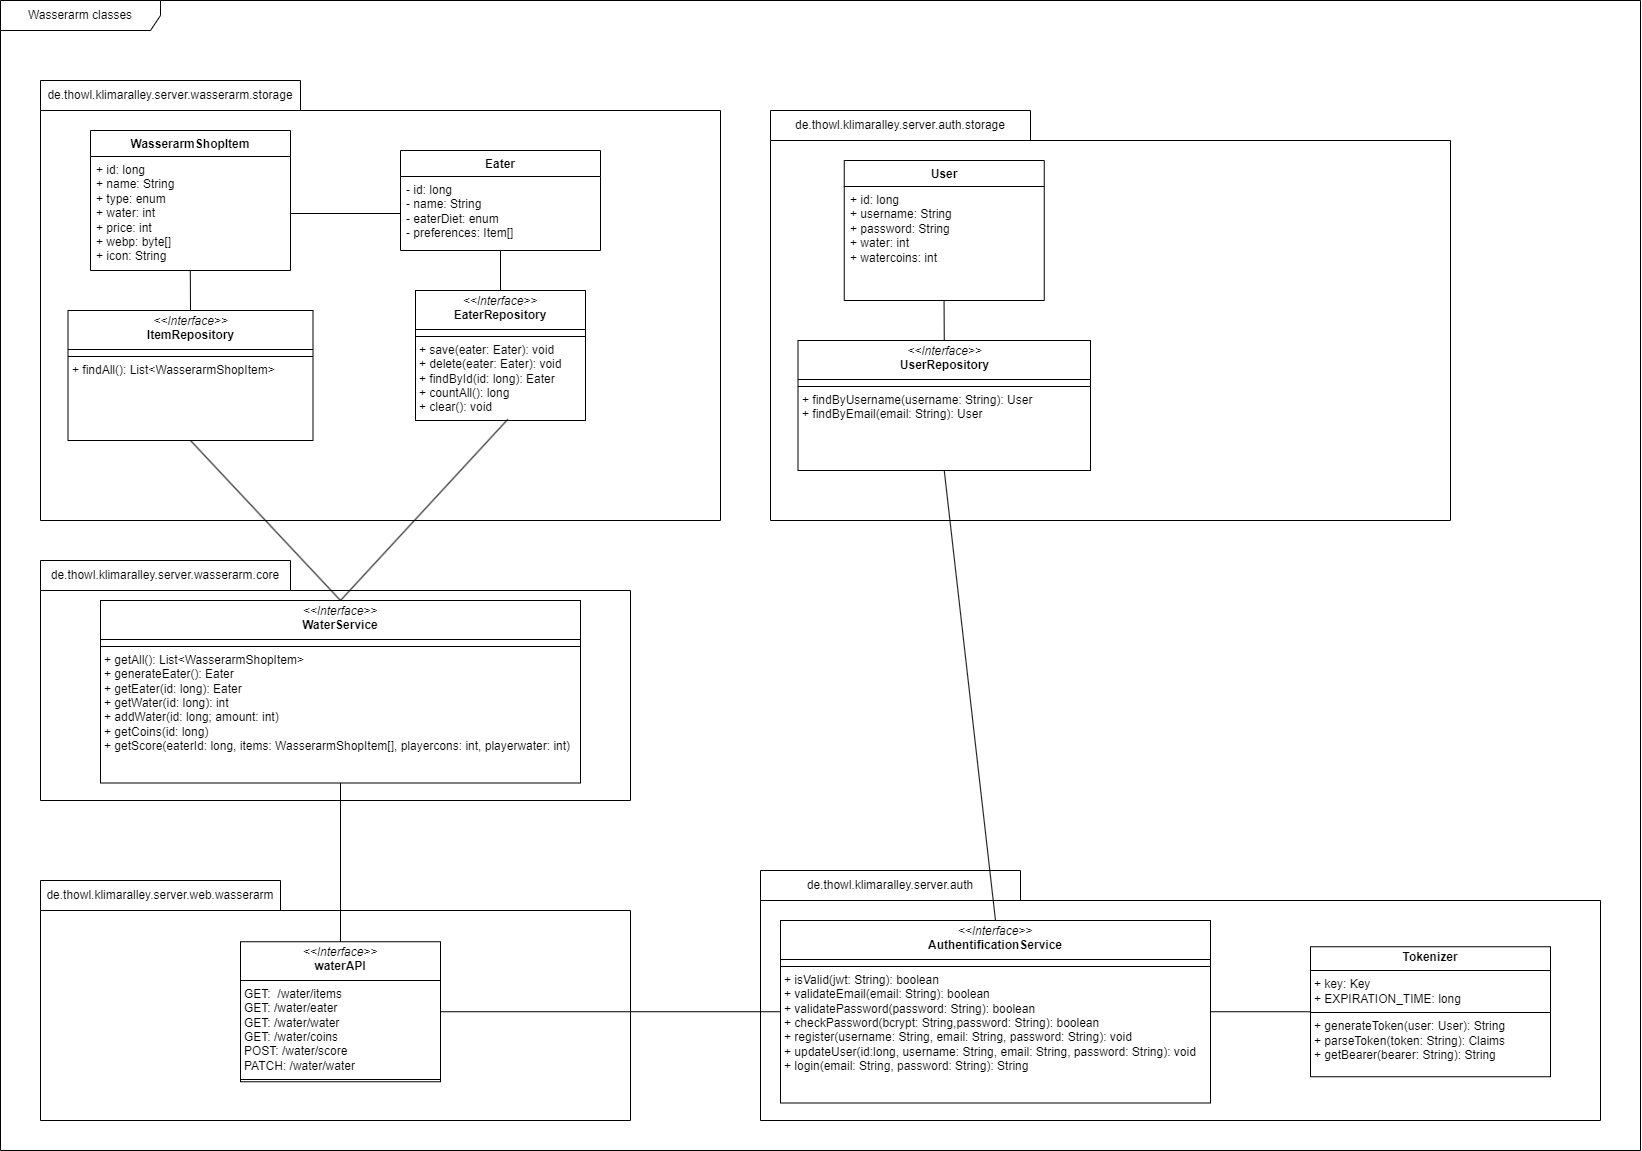

The diagram above was exported from draw.io. Its source (the exported page's mxGraphModel, read from the mxfile embedded in the PNG):
<mxGraphModel dx="1990" dy="1126" grid="1" gridSize="10" guides="1" tooltips="1" connect="1" arrows="1" fold="1" page="1" pageScale="1" pageWidth="850" pageHeight="1100" math="0" shadow="0">
  <root>
    <mxCell id="0" />
    <mxCell id="1" parent="0" />
    <mxCell id="C9hfbqxZXzc94mt0s5pp-1" value="Wasserarm classes" style="shape=umlFrame;whiteSpace=wrap;html=1;pointerEvents=0;recursiveResize=0;container=1;collapsible=0;width=160;" vertex="1" parent="1">
      <mxGeometry x="40" y="40" width="1640" height="1150" as="geometry" />
    </mxCell>
    <mxCell id="C9hfbqxZXzc94mt0s5pp-5" value="&lt;span style=&quot;font-weight: 400;&quot;&gt;de.thowl.klimaralley.server.wasserarm.storage&lt;/span&gt;" style="shape=folder;fontStyle=1;tabWidth=260;tabHeight=30;tabPosition=left;html=1;boundedLbl=1;labelInHeader=1;container=1;collapsible=0;recursiveResize=0;whiteSpace=wrap;" vertex="1" parent="C9hfbqxZXzc94mt0s5pp-1">
      <mxGeometry x="40" y="80" width="680" height="440" as="geometry" />
    </mxCell>
    <mxCell id="C9hfbqxZXzc94mt0s5pp-7" value="&lt;div&gt;WasserarmShopItem&lt;/div&gt;&lt;div&gt;&lt;br&gt;&lt;/div&gt;" style="swimlane;fontStyle=1;align=center;verticalAlign=top;childLayout=stackLayout;horizontal=1;startSize=26;horizontalStack=0;resizeParent=1;resizeParentMax=0;resizeLast=0;collapsible=1;marginBottom=0;whiteSpace=wrap;html=1;" vertex="1" parent="C9hfbqxZXzc94mt0s5pp-5">
      <mxGeometry x="50" y="50" width="200" height="140" as="geometry">
        <mxRectangle x="440" y="640" width="110" height="30" as="alternateBounds" />
      </mxGeometry>
    </mxCell>
    <mxCell id="C9hfbqxZXzc94mt0s5pp-8" value="&lt;div&gt;+ id: long&lt;/div&gt;&lt;div&gt;+ name: String&lt;/div&gt;&lt;div&gt;+ type: enum&lt;/div&gt;&lt;div&gt;+ water: int&lt;br&gt;+ price: int&lt;/div&gt;&lt;div&gt;+ webp: byte[]&lt;/div&gt;&lt;div&gt;+ icon: String&lt;/div&gt;" style="text;strokeColor=none;fillColor=none;align=left;verticalAlign=top;spacingLeft=4;spacingRight=4;overflow=hidden;rotatable=0;points=[[0,0.5],[1,0.5]];portConstraint=eastwest;whiteSpace=wrap;html=1;" vertex="1" parent="C9hfbqxZXzc94mt0s5pp-7">
      <mxGeometry y="26" width="200" height="114" as="geometry" />
    </mxCell>
    <mxCell id="C9hfbqxZXzc94mt0s5pp-9" value="Eater" style="swimlane;fontStyle=1;align=center;verticalAlign=top;childLayout=stackLayout;horizontal=1;startSize=26;horizontalStack=0;resizeParent=1;resizeParentMax=0;resizeLast=0;collapsible=1;marginBottom=0;whiteSpace=wrap;html=1;" vertex="1" parent="C9hfbqxZXzc94mt0s5pp-5">
      <mxGeometry x="360" y="70" width="200" height="100" as="geometry" />
    </mxCell>
    <mxCell id="C9hfbqxZXzc94mt0s5pp-10" value="&lt;div&gt;&lt;span style=&quot;background-color: initial;&quot;&gt;- id: long&lt;/span&gt;&lt;/div&gt;&lt;div&gt;&lt;span style=&quot;background-color: initial;&quot;&gt;- name: String&lt;/span&gt;&lt;br&gt;&lt;/div&gt;&lt;div&gt;- eaterDiet: enum&lt;/div&gt;&lt;div&gt;- preferences: Item[]&lt;/div&gt;" style="text;strokeColor=none;fillColor=none;align=left;verticalAlign=top;spacingLeft=4;spacingRight=4;overflow=hidden;rotatable=0;points=[[0,0.5],[1,0.5]];portConstraint=eastwest;whiteSpace=wrap;html=1;" vertex="1" parent="C9hfbqxZXzc94mt0s5pp-9">
      <mxGeometry y="26" width="200" height="74" as="geometry" />
    </mxCell>
    <mxCell id="C9hfbqxZXzc94mt0s5pp-11" value="" style="endArrow=none;html=1;rounded=0;exitX=1;exitY=0.5;exitDx=0;exitDy=0;entryX=0;entryY=0.5;entryDx=0;entryDy=0;" edge="1" parent="C9hfbqxZXzc94mt0s5pp-5" source="C9hfbqxZXzc94mt0s5pp-8" target="C9hfbqxZXzc94mt0s5pp-10">
      <mxGeometry width="50" height="50" relative="1" as="geometry">
        <mxPoint x="240" y="160" as="sourcePoint" />
        <mxPoint x="290" y="110" as="targetPoint" />
      </mxGeometry>
    </mxCell>
    <mxCell id="C9hfbqxZXzc94mt0s5pp-26" value="&lt;p style=&quot;margin:0px;margin-top:4px;text-align:center;&quot;&gt;&lt;i&gt;&amp;lt;&amp;lt;Interface&amp;gt;&amp;gt;&lt;/i&gt;&lt;br&gt;&lt;b&gt;EaterRepository&lt;/b&gt;&lt;br&gt;&lt;/p&gt;&lt;hr size=&quot;1&quot; style=&quot;border-style:solid;&quot;&gt;&lt;hr size=&quot;1&quot; style=&quot;border-style:solid;&quot;&gt;&lt;p style=&quot;margin:0px;margin-left:4px;&quot;&gt;+ save(eater: Eater): void&lt;br&gt;+ delete(eater: Eater): void&lt;br&gt;+ findById(id: long):&amp;nbsp;&lt;span style=&quot;background-color: initial;&quot;&gt;Eater&lt;/span&gt;&lt;br&gt;&lt;/p&gt;&lt;p style=&quot;margin:0px;margin-left:4px;&quot;&gt;&lt;span style=&quot;background-color: initial;&quot;&gt;+ countAll(): long&lt;br&gt;+ clear(): void&lt;/span&gt;&lt;/p&gt;" style="verticalAlign=top;align=left;overflow=fill;html=1;whiteSpace=wrap;" vertex="1" parent="C9hfbqxZXzc94mt0s5pp-5">
      <mxGeometry x="375" y="210" width="170" height="130" as="geometry" />
    </mxCell>
    <mxCell id="C9hfbqxZXzc94mt0s5pp-27" value="" style="endArrow=none;html=1;rounded=0;exitX=0.5;exitY=0;exitDx=0;exitDy=0;entryX=0.5;entryY=1;entryDx=0;entryDy=0;" edge="1" parent="C9hfbqxZXzc94mt0s5pp-5" source="C9hfbqxZXzc94mt0s5pp-26" target="C9hfbqxZXzc94mt0s5pp-9">
      <mxGeometry width="50" height="50" relative="1" as="geometry">
        <mxPoint x="540" y="240" as="sourcePoint" />
        <mxPoint x="411" y="184" as="targetPoint" />
      </mxGeometry>
    </mxCell>
    <mxCell id="C9hfbqxZXzc94mt0s5pp-28" value="&lt;p style=&quot;margin:0px;margin-top:4px;text-align:center;&quot;&gt;&lt;i&gt;&amp;lt;&amp;lt;Interface&amp;gt;&amp;gt;&lt;/i&gt;&lt;br&gt;&lt;b&gt;ItemRepository&lt;/b&gt;&lt;br&gt;&lt;/p&gt;&lt;hr size=&quot;1&quot; style=&quot;border-style:solid;&quot;&gt;&lt;hr size=&quot;1&quot; style=&quot;border-style:solid;&quot;&gt;&lt;p style=&quot;margin:0px;margin-left:4px;&quot;&gt;&lt;span style=&quot;background-color: initial;&quot;&gt;+ findAll()&lt;/span&gt;&lt;span style=&quot;background-color: initial;&quot;&gt;: List&amp;lt;WasserarmShopItem&amp;gt;&lt;/span&gt;&lt;br&gt;&lt;/p&gt;&lt;p style=&quot;margin:0px;margin-left:4px;&quot;&gt;&lt;span style=&quot;background-color: initial;&quot;&gt;&lt;br&gt;&lt;/span&gt;&lt;/p&gt;" style="verticalAlign=top;align=left;overflow=fill;html=1;whiteSpace=wrap;" vertex="1" parent="C9hfbqxZXzc94mt0s5pp-5">
      <mxGeometry x="27.5" y="230" width="245" height="130" as="geometry" />
    </mxCell>
    <mxCell id="C9hfbqxZXzc94mt0s5pp-29" value="" style="endArrow=none;html=1;rounded=0;exitX=0.5;exitY=0;exitDx=0;exitDy=0;entryX=0.499;entryY=0.999;entryDx=0;entryDy=0;entryPerimeter=0;" edge="1" parent="C9hfbqxZXzc94mt0s5pp-5" source="C9hfbqxZXzc94mt0s5pp-28" target="C9hfbqxZXzc94mt0s5pp-8">
      <mxGeometry width="50" height="50" relative="1" as="geometry">
        <mxPoint x="470" y="440" as="sourcePoint" />
        <mxPoint x="140" y="220" as="targetPoint" />
      </mxGeometry>
    </mxCell>
    <mxCell id="C9hfbqxZXzc94mt0s5pp-12" value="&lt;span style=&quot;font-weight: 400;&quot;&gt;de.thowl.klimaralley.server.wasserarm.core&lt;/span&gt;" style="shape=folder;fontStyle=1;tabWidth=250;tabHeight=30;tabPosition=left;html=1;boundedLbl=1;labelInHeader=1;container=1;collapsible=0;recursiveResize=0;whiteSpace=wrap;" vertex="1" parent="C9hfbqxZXzc94mt0s5pp-1">
      <mxGeometry x="40" y="560" width="590" height="240" as="geometry" />
    </mxCell>
    <mxCell id="k0RXGG7jA4YN6tqX4Mhr-40" value="&lt;p style=&quot;margin:0px;margin-top:4px;text-align:center;&quot;&gt;&lt;i&gt;&amp;lt;&amp;lt;Interface&amp;gt;&amp;gt;&lt;/i&gt;&lt;br&gt;&lt;b&gt;WaterService&lt;/b&gt;&lt;br&gt;&lt;/p&gt;&lt;hr size=&quot;1&quot; style=&quot;border-style:solid;&quot;&gt;&lt;hr size=&quot;1&quot; style=&quot;border-style:solid;&quot;&gt;&lt;p style=&quot;margin:0px;margin-left:4px;&quot;&gt;+ getAll(): List&amp;lt;WasserarmShopItem&amp;gt;&lt;/p&gt;&lt;p style=&quot;margin:0px;margin-left:4px;&quot;&gt;+ generateEater(): Eater&lt;br&gt;&lt;/p&gt;&lt;p style=&quot;margin:0px;margin-left:4px;&quot;&gt;+ getEater(id: long): Eater&lt;/p&gt;&lt;p style=&quot;margin:0px;margin-left:4px;&quot;&gt;+ getWater(id: long): int&lt;/p&gt;&lt;p style=&quot;margin:0px;margin-left:4px;&quot;&gt;+ addWater(id: long; amount: int)&lt;br&gt;+ getCoins(id: long)&lt;br&gt;+ getScore(eaterId: long, items:&amp;nbsp;&lt;span style=&quot;background-color: initial;&quot;&gt;WasserarmShopItem[], playercons: int, playerwater: int)&lt;/span&gt;&lt;/p&gt;" style="verticalAlign=top;align=left;overflow=fill;html=1;whiteSpace=wrap;" parent="C9hfbqxZXzc94mt0s5pp-12" vertex="1">
      <mxGeometry x="60" y="40" width="480" height="182.5" as="geometry" />
    </mxCell>
    <mxCell id="C9hfbqxZXzc94mt0s5pp-18" value="&lt;span style=&quot;font-weight: 400;&quot;&gt;de.thowl.klimaralley.server.web.wasserarm&lt;/span&gt;" style="shape=folder;fontStyle=1;tabWidth=240;tabHeight=30;tabPosition=left;html=1;boundedLbl=1;labelInHeader=1;container=1;collapsible=0;recursiveResize=0;whiteSpace=wrap;" vertex="1" parent="C9hfbqxZXzc94mt0s5pp-1">
      <mxGeometry x="40" y="880" width="590" height="240" as="geometry" />
    </mxCell>
    <mxCell id="k0RXGG7jA4YN6tqX4Mhr-10" value="&lt;p style=&quot;margin:0px;margin-top:4px;text-align:center;&quot;&gt;&lt;i&gt;&amp;lt;&amp;lt;Interface&amp;gt;&amp;gt;&lt;/i&gt;&lt;br&gt;&lt;b&gt;waterAPI&lt;/b&gt;&lt;br&gt;&lt;/p&gt;&lt;hr size=&quot;1&quot; style=&quot;border-style:solid;&quot;&gt;&lt;p style=&quot;margin:0px;margin-left:4px;&quot;&gt;GET:&amp;nbsp; /water/items&lt;/p&gt;&lt;p style=&quot;margin:0px;margin-left:4px;&quot;&gt;GET: /water/eater&lt;/p&gt;&lt;p style=&quot;margin:0px;margin-left:4px;&quot;&gt;GET: /water/water&lt;/p&gt;&lt;p style=&quot;margin:0px;margin-left:4px;&quot;&gt;GET: /water/coins&lt;/p&gt;&lt;p style=&quot;margin:0px;margin-left:4px;&quot;&gt;POST: /water/score&lt;br&gt;&lt;/p&gt;&lt;p style=&quot;margin:0px;margin-left:4px;&quot;&gt;PATCH: /water/water&lt;br&gt;&lt;/p&gt;&lt;hr size=&quot;1&quot; style=&quot;border-style:solid;&quot;&gt;" style="verticalAlign=top;align=left;overflow=fill;html=1;whiteSpace=wrap;" parent="C9hfbqxZXzc94mt0s5pp-18" vertex="1">
      <mxGeometry x="200" y="61.25" width="200" height="140" as="geometry" />
    </mxCell>
    <mxCell id="k0RXGG7jA4YN6tqX4Mhr-41" value="" style="endArrow=none;html=1;rounded=0;exitX=0.5;exitY=1;exitDx=0;exitDy=0;entryX=0.5;entryY=0;entryDx=0;entryDy=0;" parent="C9hfbqxZXzc94mt0s5pp-1" source="k0RXGG7jA4YN6tqX4Mhr-40" target="k0RXGG7jA4YN6tqX4Mhr-10" edge="1">
      <mxGeometry width="50" height="50" relative="1" as="geometry">
        <mxPoint x="480" y="480" as="sourcePoint" />
        <mxPoint x="530" y="430" as="targetPoint" />
      </mxGeometry>
    </mxCell>
    <mxCell id="C9hfbqxZXzc94mt0s5pp-24" value="&lt;span style=&quot;font-weight: 400;&quot;&gt;de.thowl.klimaralley.server.auth&lt;/span&gt;" style="shape=folder;fontStyle=1;tabWidth=260;tabHeight=30;tabPosition=left;html=1;boundedLbl=1;labelInHeader=1;container=1;collapsible=0;recursiveResize=0;whiteSpace=wrap;" vertex="1" parent="C9hfbqxZXzc94mt0s5pp-1">
      <mxGeometry x="760" y="870" width="840" height="250" as="geometry" />
    </mxCell>
    <mxCell id="C9hfbqxZXzc94mt0s5pp-25" value="&lt;p style=&quot;margin:0px;margin-top:4px;text-align:center;&quot;&gt;&lt;i&gt;&amp;lt;&amp;lt;Interface&amp;gt;&amp;gt;&lt;/i&gt;&lt;br&gt;&lt;b&gt;AuthentificationService&lt;/b&gt;&lt;br&gt;&lt;/p&gt;&lt;hr size=&quot;1&quot; style=&quot;border-style:solid;&quot;&gt;&lt;hr size=&quot;1&quot; style=&quot;border-style:solid;&quot;&gt;&lt;p style=&quot;margin:0px;margin-left:4px;&quot;&gt;+ isValid(jwt: String): boolean&lt;br&gt;+ validateEmail(email: String): boolean&lt;br&gt;&lt;/p&gt;&lt;p style=&quot;margin:0px;margin-left:4px;&quot;&gt;+ validatePassword(password: String): boolean&lt;br&gt;+ check&lt;span style=&quot;background-color: initial;&quot;&gt;Password(bcrypt: String,password: String): boolean&lt;/span&gt;&lt;/p&gt;&lt;p style=&quot;margin:0px;margin-left:4px;&quot;&gt;&lt;span style=&quot;background-color: initial;&quot;&gt;+ register(username: String, email: String, password: String): void&lt;/span&gt;&lt;/p&gt;&lt;p style=&quot;margin:0px;margin-left:4px;&quot;&gt;+ updateUser(id:long, username: String, email: String, password: String): void&lt;span style=&quot;background-color: initial;&quot;&gt;&lt;br&gt;&lt;/span&gt;&lt;/p&gt;&lt;p style=&quot;margin:0px;margin-left:4px;&quot;&gt;+ login(email: String, password: String): String&lt;span style=&quot;background-color: initial;&quot;&gt;&lt;br&gt;&lt;/span&gt;&lt;/p&gt;" style="verticalAlign=top;align=left;overflow=fill;html=1;whiteSpace=wrap;" vertex="1" parent="C9hfbqxZXzc94mt0s5pp-24">
      <mxGeometry x="20" y="50" width="430" height="182.5" as="geometry" />
    </mxCell>
    <mxCell id="C9hfbqxZXzc94mt0s5pp-33" value="&lt;p style=&quot;margin:0px;margin-top:4px;text-align:center;&quot;&gt;&lt;b&gt;Tokenizer&lt;/b&gt;&lt;/p&gt;&lt;hr size=&quot;1&quot; style=&quot;border-style:solid;&quot;&gt;&lt;p style=&quot;margin:0px;margin-left:4px;&quot;&gt;+ key: Key&lt;/p&gt;&lt;p style=&quot;margin:0px;margin-left:4px;&quot;&gt;+ EXPIRATION_TIME: long&lt;/p&gt;&lt;hr size=&quot;1&quot; style=&quot;border-style:solid;&quot;&gt;&lt;p style=&quot;margin:0px;margin-left:4px;&quot;&gt;+ generateToken(user: User): String&lt;/p&gt;&lt;p style=&quot;margin:0px;margin-left:4px;&quot;&gt;+ parseToken(token: String): Claims&lt;/p&gt;&lt;p style=&quot;margin:0px;margin-left:4px;&quot;&gt;+ getBearer(bearer: String): String&lt;/p&gt;&lt;p style=&quot;margin:0px;margin-left:4px;&quot;&gt;&lt;br&gt;&lt;/p&gt;" style="verticalAlign=top;align=left;overflow=fill;html=1;whiteSpace=wrap;" vertex="1" parent="C9hfbqxZXzc94mt0s5pp-24">
      <mxGeometry x="550" y="76.25" width="240" height="130" as="geometry" />
    </mxCell>
    <mxCell id="C9hfbqxZXzc94mt0s5pp-46" value="" style="endArrow=none;html=1;rounded=0;exitX=1;exitY=0.5;exitDx=0;exitDy=0;entryX=0;entryY=0.5;entryDx=0;entryDy=0;" edge="1" parent="C9hfbqxZXzc94mt0s5pp-24" source="C9hfbqxZXzc94mt0s5pp-25" target="C9hfbqxZXzc94mt0s5pp-33">
      <mxGeometry width="50" height="50" relative="1" as="geometry">
        <mxPoint x="40" y="160" as="sourcePoint" />
        <mxPoint x="90" y="110" as="targetPoint" />
      </mxGeometry>
    </mxCell>
    <mxCell id="C9hfbqxZXzc94mt0s5pp-30" value="" style="endArrow=none;html=1;rounded=0;exitX=0.5;exitY=1;exitDx=0;exitDy=0;entryX=0.5;entryY=0;entryDx=0;entryDy=0;" edge="1" parent="C9hfbqxZXzc94mt0s5pp-1" source="C9hfbqxZXzc94mt0s5pp-28" target="k0RXGG7jA4YN6tqX4Mhr-40">
      <mxGeometry width="50" height="50" relative="1" as="geometry">
        <mxPoint x="380" y="520" as="sourcePoint" />
        <mxPoint x="430" y="470" as="targetPoint" />
      </mxGeometry>
    </mxCell>
    <mxCell id="C9hfbqxZXzc94mt0s5pp-31" value="" style="endArrow=none;html=1;rounded=0;exitX=0.5;exitY=0;exitDx=0;exitDy=0;entryX=0.543;entryY=0.991;entryDx=0;entryDy=0;entryPerimeter=0;" edge="1" parent="C9hfbqxZXzc94mt0s5pp-1" source="k0RXGG7jA4YN6tqX4Mhr-40" target="C9hfbqxZXzc94mt0s5pp-26">
      <mxGeometry width="50" height="50" relative="1" as="geometry">
        <mxPoint x="380" y="520" as="sourcePoint" />
        <mxPoint x="430" y="470" as="targetPoint" />
      </mxGeometry>
    </mxCell>
    <mxCell id="C9hfbqxZXzc94mt0s5pp-32" value="" style="endArrow=none;html=1;rounded=0;exitX=0;exitY=0.5;exitDx=0;exitDy=0;entryX=1;entryY=0.5;entryDx=0;entryDy=0;" edge="1" parent="C9hfbqxZXzc94mt0s5pp-1" source="C9hfbqxZXzc94mt0s5pp-25" target="k0RXGG7jA4YN6tqX4Mhr-10">
      <mxGeometry width="50" height="50" relative="1" as="geometry">
        <mxPoint x="950" y="450" as="sourcePoint" />
        <mxPoint x="1000" y="400" as="targetPoint" />
      </mxGeometry>
    </mxCell>
    <mxCell id="C9hfbqxZXzc94mt0s5pp-34" value="&lt;span style=&quot;font-weight: 400;&quot;&gt;de.thowl.klimaralley.server.auth.storage&lt;/span&gt;" style="shape=folder;fontStyle=1;tabWidth=260;tabHeight=30;tabPosition=left;html=1;boundedLbl=1;labelInHeader=1;container=1;collapsible=0;recursiveResize=0;whiteSpace=wrap;" vertex="1" parent="C9hfbqxZXzc94mt0s5pp-1">
      <mxGeometry x="770" y="110" width="680" height="410" as="geometry" />
    </mxCell>
    <mxCell id="C9hfbqxZXzc94mt0s5pp-35" value="&lt;div&gt;User&lt;/div&gt;" style="swimlane;fontStyle=1;align=center;verticalAlign=top;childLayout=stackLayout;horizontal=1;startSize=26;horizontalStack=0;resizeParent=1;resizeParentMax=0;resizeLast=0;collapsible=1;marginBottom=0;whiteSpace=wrap;html=1;" vertex="1" parent="C9hfbqxZXzc94mt0s5pp-34">
      <mxGeometry x="73.75" y="50" width="200" height="140" as="geometry">
        <mxRectangle x="440" y="640" width="110" height="30" as="alternateBounds" />
      </mxGeometry>
    </mxCell>
    <mxCell id="C9hfbqxZXzc94mt0s5pp-36" value="&lt;div&gt;+ id: long&lt;/div&gt;&lt;div&gt;+ username: String&lt;/div&gt;&lt;div&gt;+ password: String&lt;/div&gt;&lt;div&gt;&lt;span style=&quot;background-color: initial;&quot;&gt;+ water: int&lt;/span&gt;&lt;br&gt;&lt;/div&gt;&lt;div&gt;+ watercoins: int&lt;/div&gt;" style="text;strokeColor=none;fillColor=none;align=left;verticalAlign=top;spacingLeft=4;spacingRight=4;overflow=hidden;rotatable=0;points=[[0,0.5],[1,0.5]];portConstraint=eastwest;whiteSpace=wrap;html=1;" vertex="1" parent="C9hfbqxZXzc94mt0s5pp-35">
      <mxGeometry y="26" width="200" height="114" as="geometry" />
    </mxCell>
    <mxCell id="C9hfbqxZXzc94mt0s5pp-41" value="" style="endArrow=none;html=1;rounded=0;exitX=0.5;exitY=0;exitDx=0;exitDy=0;entryX=0.5;entryY=1;entryDx=0;entryDy=0;" edge="1" parent="C9hfbqxZXzc94mt0s5pp-34" source="C9hfbqxZXzc94mt0s5pp-40">
      <mxGeometry width="50" height="50" relative="1" as="geometry">
        <mxPoint x="540" y="240" as="sourcePoint" />
        <mxPoint x="460" y="170" as="targetPoint" />
      </mxGeometry>
    </mxCell>
    <mxCell id="C9hfbqxZXzc94mt0s5pp-42" value="&lt;p style=&quot;margin:0px;margin-top:4px;text-align:center;&quot;&gt;&lt;i&gt;&amp;lt;&amp;lt;Interface&amp;gt;&amp;gt;&lt;/i&gt;&lt;br&gt;&lt;b&gt;UserRepository&lt;/b&gt;&lt;br&gt;&lt;/p&gt;&lt;hr size=&quot;1&quot; style=&quot;border-style:solid;&quot;&gt;&lt;hr size=&quot;1&quot; style=&quot;border-style:solid;&quot;&gt;&lt;p style=&quot;margin:0px;margin-left:4px;&quot;&gt;&lt;span style=&quot;background-color: initial;&quot;&gt;+ findByUsername(username: String)&lt;/span&gt;&lt;span style=&quot;background-color: initial;&quot;&gt;: User&lt;br&gt;&lt;/span&gt;&lt;span style=&quot;background-color: initial;&quot;&gt;+ findByEmail(email: String)&lt;/span&gt;&lt;span style=&quot;background-color: initial;&quot;&gt;: User&lt;/span&gt;&lt;br&gt;&lt;/p&gt;&lt;p style=&quot;margin:0px;margin-left:4px;&quot;&gt;&lt;span style=&quot;background-color: initial;&quot;&gt;&lt;br&gt;&lt;/span&gt;&lt;/p&gt;" style="verticalAlign=top;align=left;overflow=fill;html=1;whiteSpace=wrap;" vertex="1" parent="C9hfbqxZXzc94mt0s5pp-34">
      <mxGeometry x="27.5" y="230" width="292.5" height="130" as="geometry" />
    </mxCell>
    <mxCell id="C9hfbqxZXzc94mt0s5pp-43" value="" style="endArrow=none;html=1;rounded=0;exitX=0.5;exitY=0;exitDx=0;exitDy=0;entryX=0.499;entryY=0.999;entryDx=0;entryDy=0;entryPerimeter=0;" edge="1" parent="C9hfbqxZXzc94mt0s5pp-34" source="C9hfbqxZXzc94mt0s5pp-42" target="C9hfbqxZXzc94mt0s5pp-36">
      <mxGeometry width="50" height="50" relative="1" as="geometry">
        <mxPoint x="470" y="440" as="sourcePoint" />
        <mxPoint x="140" y="220" as="targetPoint" />
      </mxGeometry>
    </mxCell>
    <mxCell id="C9hfbqxZXzc94mt0s5pp-47" value="" style="endArrow=none;html=1;rounded=0;exitX=0.5;exitY=1;exitDx=0;exitDy=0;entryX=0.5;entryY=0;entryDx=0;entryDy=0;" edge="1" parent="C9hfbqxZXzc94mt0s5pp-1" source="C9hfbqxZXzc94mt0s5pp-42" target="C9hfbqxZXzc94mt0s5pp-25">
      <mxGeometry width="50" height="50" relative="1" as="geometry">
        <mxPoint x="860" y="710" as="sourcePoint" />
        <mxPoint x="910" y="660" as="targetPoint" />
      </mxGeometry>
    </mxCell>
  </root>
</mxGraphModel>